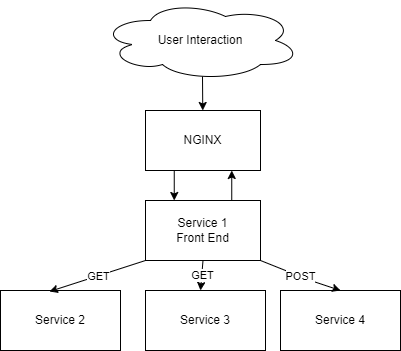

The diagram above was exported from draw.io. Its source (the exported page's mxGraphModel, read from the mxfile embedded in the PNG):
<mxGraphModel dx="868" dy="1651" grid="1" gridSize="10" guides="1" tooltips="1" connect="1" arrows="1" fold="1" page="1" pageScale="1" pageWidth="827" pageHeight="1169" math="0" shadow="0">
  <root>
    <mxCell id="0" />
    <mxCell id="1" parent="0" />
    <mxCell id="2chVR-bE_qPLSgnRJcAf-1" value="User Interaction" style="ellipse;shape=cloud;whiteSpace=wrap;html=1;" parent="1" vertex="1">
      <mxGeometry x="290" y="-70" width="200" height="80" as="geometry" />
    </mxCell>
    <mxCell id="2chVR-bE_qPLSgnRJcAf-4" value="NGINX" style="rounded=0;whiteSpace=wrap;html=1;" parent="1" vertex="1">
      <mxGeometry x="335" y="40" width="115" height="60" as="geometry" />
    </mxCell>
    <mxCell id="2chVR-bE_qPLSgnRJcAf-5" value="" style="endArrow=classic;html=1;rounded=0;exitX=0.51;exitY=0.95;exitDx=0;exitDy=0;exitPerimeter=0;" parent="1" source="2chVR-bE_qPLSgnRJcAf-1" target="2chVR-bE_qPLSgnRJcAf-4" edge="1">
      <mxGeometry width="50" height="50" relative="1" as="geometry">
        <mxPoint x="390" y="200" as="sourcePoint" />
        <mxPoint x="440" y="150" as="targetPoint" />
      </mxGeometry>
    </mxCell>
    <mxCell id="2chVR-bE_qPLSgnRJcAf-6" value="Service 1&lt;br&gt;Front End" style="rounded=0;whiteSpace=wrap;html=1;" parent="1" vertex="1">
      <mxGeometry x="335" y="130" width="115" height="60" as="geometry" />
    </mxCell>
    <mxCell id="2chVR-bE_qPLSgnRJcAf-7" value="" style="endArrow=classic;html=1;rounded=0;exitX=0.25;exitY=1;exitDx=0;exitDy=0;entryX=0.25;entryY=0;entryDx=0;entryDy=0;" parent="1" source="2chVR-bE_qPLSgnRJcAf-4" target="2chVR-bE_qPLSgnRJcAf-6" edge="1">
      <mxGeometry width="50" height="50" relative="1" as="geometry">
        <mxPoint x="390" y="200" as="sourcePoint" />
        <mxPoint x="370" y="140" as="targetPoint" />
      </mxGeometry>
    </mxCell>
    <mxCell id="2chVR-bE_qPLSgnRJcAf-8" value="" style="endArrow=classic;html=1;rounded=0;entryX=0.75;entryY=1;entryDx=0;entryDy=0;exitX=0.75;exitY=0;exitDx=0;exitDy=0;" parent="1" source="2chVR-bE_qPLSgnRJcAf-6" target="2chVR-bE_qPLSgnRJcAf-4" edge="1">
      <mxGeometry width="50" height="50" relative="1" as="geometry">
        <mxPoint x="390" y="200" as="sourcePoint" />
        <mxPoint x="440" y="150" as="targetPoint" />
      </mxGeometry>
    </mxCell>
    <mxCell id="2chVR-bE_qPLSgnRJcAf-10" value="Service 2" style="rounded=0;whiteSpace=wrap;html=1;" parent="1" vertex="1">
      <mxGeometry x="190" y="220" width="120" height="60" as="geometry" />
    </mxCell>
    <mxCell id="2chVR-bE_qPLSgnRJcAf-11" value="Service 3" style="rounded=0;whiteSpace=wrap;html=1;" parent="1" vertex="1">
      <mxGeometry x="335" y="220" width="120" height="60" as="geometry" />
    </mxCell>
    <mxCell id="2chVR-bE_qPLSgnRJcAf-12" value="Service 4" style="rounded=0;whiteSpace=wrap;html=1;" parent="1" vertex="1">
      <mxGeometry x="470" y="220" width="120" height="60" as="geometry" />
    </mxCell>
    <mxCell id="2chVR-bE_qPLSgnRJcAf-13" value="" style="endArrow=classic;html=1;rounded=0;exitX=0;exitY=1;exitDx=0;exitDy=0;entryX=0.408;entryY=0.017;entryDx=0;entryDy=0;entryPerimeter=0;" parent="1" source="2chVR-bE_qPLSgnRJcAf-6" target="2chVR-bE_qPLSgnRJcAf-10" edge="1">
      <mxGeometry relative="1" as="geometry">
        <mxPoint x="360" y="180" as="sourcePoint" />
        <mxPoint x="460" y="180" as="targetPoint" />
      </mxGeometry>
    </mxCell>
    <mxCell id="2chVR-bE_qPLSgnRJcAf-14" value="GET" style="edgeLabel;resizable=0;html=1;align=center;verticalAlign=middle;" parent="2chVR-bE_qPLSgnRJcAf-13" connectable="0" vertex="1">
      <mxGeometry relative="1" as="geometry" />
    </mxCell>
    <mxCell id="2chVR-bE_qPLSgnRJcAf-19" value="" style="endArrow=classic;html=1;rounded=0;exitX=0.5;exitY=1;exitDx=0;exitDy=0;" parent="1" source="2chVR-bE_qPLSgnRJcAf-6" edge="1">
      <mxGeometry relative="1" as="geometry">
        <mxPoint x="330" y="100" as="sourcePoint" />
        <mxPoint x="390" y="220" as="targetPoint" />
      </mxGeometry>
    </mxCell>
    <mxCell id="2chVR-bE_qPLSgnRJcAf-20" value="GET" style="edgeLabel;resizable=0;html=1;align=center;verticalAlign=middle;" parent="2chVR-bE_qPLSgnRJcAf-19" connectable="0" vertex="1">
      <mxGeometry relative="1" as="geometry" />
    </mxCell>
    <mxCell id="2chVR-bE_qPLSgnRJcAf-22" value="" style="endArrow=classic;html=1;rounded=0;exitX=1;exitY=1;exitDx=0;exitDy=0;entryX=0.5;entryY=0;entryDx=0;entryDy=0;" parent="1" source="2chVR-bE_qPLSgnRJcAf-6" target="2chVR-bE_qPLSgnRJcAf-12" edge="1">
      <mxGeometry relative="1" as="geometry">
        <mxPoint x="330" y="100" as="sourcePoint" />
        <mxPoint x="490" y="100" as="targetPoint" />
        <Array as="points">
          <mxPoint x="500" y="210" />
        </Array>
      </mxGeometry>
    </mxCell>
    <mxCell id="2chVR-bE_qPLSgnRJcAf-23" value="POST" style="edgeLabel;resizable=0;html=1;align=center;verticalAlign=middle;" parent="2chVR-bE_qPLSgnRJcAf-22" connectable="0" vertex="1">
      <mxGeometry relative="1" as="geometry" />
    </mxCell>
  </root>
</mxGraphModel>